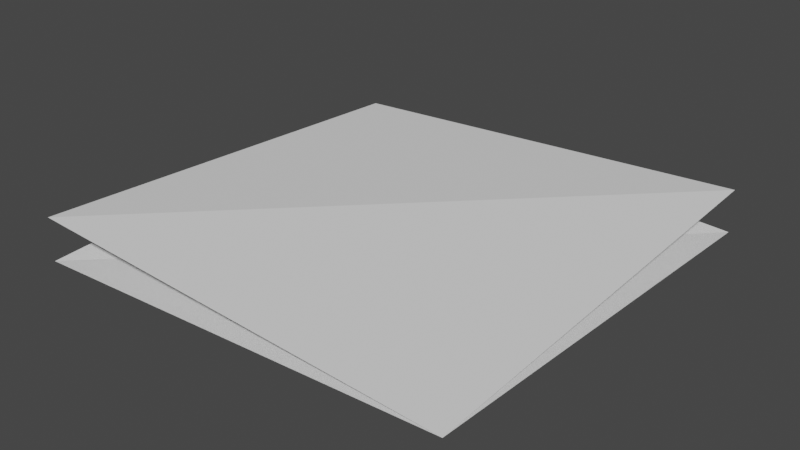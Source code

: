 # Source: weapon.blend  (saved by Blender 2.90.8; exported with 4.5.12 LTS)
import bpy
from mathutils import Matrix  # noqa: F401  (used for matrix-valued properties, if any)

bpy.ops.wm.read_factory_settings(use_empty=True)
scene = bpy.context.scene
scene.name = 'Scene'

# ---- collections
col_collection = bpy.data.collections.new('Collection'); scene.collection.children.link(col_collection)

# ---- world
world_world = bpy.data.worlds.new('World'); scene.world = world_world
world_world.use_nodes = True; world_world.node_tree.nodes.clear()
_N = world_world.node_tree.nodes; _L = world_world.node_tree.links
n0 = _N.new('ShaderNodeOutputWorld'); n0.name = 'World Output'; n0.location = (300, 300)
n1 = _N.new('ShaderNodeBackground'); n1.name = 'Background'; n1.location = (10, 300)
n1.inputs[0].default_value = (0.05088, 0.05088, 0.05088, 1.0)
_L.new(n1.outputs[0], n0.inputs[0])
n0.is_active_output = True
world_world.color = (0.05088, 0.05088, 0.05088)
world_world.use_sun_shadow = False
world_world.sun_shadow_jitter_overblur = 0.0

# ---- meshes
me_plane = bpy.data.meshes.new('Plane')
me_plane.from_pydata([(0.45, 0.45, 0.1), (-1.55, 0.45, 8.742e-08), (0.45, -1.55, -8.742e-08), (-1.55, -1.55, 0.1), (0.45, -1.55, 0.0), (-1.55, -1.55, -0.1), (0.45, 0.45, -0.1), (-1.55, 0.45, 0.0)], [], [(0, 1, 3), (4, 5, 6), (6, 5, 7), (3, 2, 0)])
_uv = me_plane.uv_layers.new(name='UVMap')
_uv.uv.foreach_set('vector', [0.0, 0.0, 1.0, 0.0, 1.0, 1.0, 9.996e-05, 0.9999, 0.9999, 0.9999, 0.0001001, 9.999e-05, 0.0001001, 9.999e-05, 0.9999, 0.9999, 0.9999, 0.0001001, 1.0, 1.0, 0.0, 1.0, 0.0, 0.0])
me_plane.use_remesh_fix_poles = True
me_plane.use_remesh_preserve_attributes = False
me_plane.use_mirror_vertex_groups = False
me_plane.update()

# ---- objects
ob_plane = bpy.data.objects.new('Plane', me_plane)

# ---- transforms, parenting, visibility, modifiers, constraints
ob_plane.location = (0.0, 0.0, 0.0)
ob_plane.lineart.crease_threshold = 0.0

# ---- collection membership
col_collection.objects.link(ob_plane)

# ---- scene / render settings (as saved in the file)
scene.frame_start = 1; scene.frame_end = 250; scene.frame_set(1)
scene.render.engine = 'BLENDER_EEVEE_NEXT'
scene.cycles.use_denoising = False
scene.cycles.samples = 128
scene.cycles.sampling_pattern = 'TABULATED_SOBOL'
scene.cycles.use_adaptive_sampling = False
scene.cycles.use_light_tree = False
scene.view_settings.view_transform = 'Filmic'
bpy.context.view_layer.update()

# ---- added for rendering (the .blend has no active camera and no usable light): camera, sun
cam_auto = bpy.data.cameras.new('AutoCamera')
cam_auto.lens = 50.0
cam_auto.sensor_width = 36.0
cam_auto.clip_end = 1000.0
ob_auto_camera = bpy.data.objects.new('AutoCamera', cam_auto)
scene.collection.objects.link(ob_auto_camera)
ob_auto_camera.location = (2.07346, -3.69816, 2.09877)
ob_auto_camera.rotation_euler = (1.09748, -7.21219e-08, 0.694738)
scene.camera = ob_auto_camera
light_auto_sun = bpy.data.lights.new('AutoSun', 'SUN')
light_auto_sun.energy = 3.0
light_auto_sun.angle = 0.0523599
ob_auto_sun = bpy.data.objects.new('AutoSun', light_auto_sun)
scene.collection.objects.link(ob_auto_sun)
ob_auto_sun.rotation_euler = (0.872665, 0.174533, 0.523599)
bpy.context.view_layer.update()
